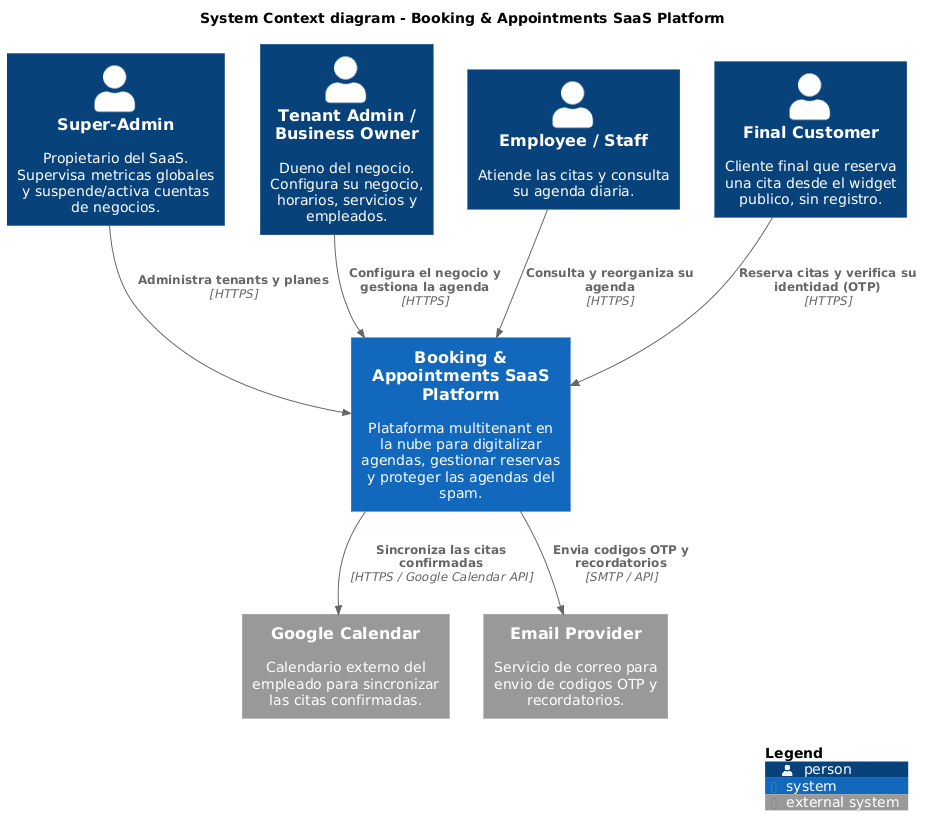

The diagram above was rendered by PlantUML. Its source (embedded in the PNG):
@startuml
' =====================================================================
' C4 Model - Level 1: System Context
' Sistema SaaS Multitenant de Gestion de Reservas y Citas (MVP)
' Etiquetas en ingles, descripciones en espanol.
' =====================================================================
!include https://raw.githubusercontent.com/plantuml-stdlib/C4-PlantUML/master/C4_Context.puml

title System Context diagram - Booking & Appointments SaaS Platform

Person(superAdmin, "Super-Admin", "Propietario del SaaS. Supervisa metricas globales y suspende/activa cuentas de negocios.")
Person(tenantAdmin, "Tenant Admin / Business Owner", "Dueno del negocio. Configura su negocio, horarios, servicios y empleados.")
Person(employee, "Employee / Staff", "Atiende las citas y consulta su agenda diaria.")
Person(customer, "Final Customer", "Cliente final que reserva una cita desde el widget publico, sin registro.")

System(bookingPlatform, "Booking & Appointments SaaS Platform", "Plataforma multitenant en la nube para digitalizar agendas, gestionar reservas y proteger las agendas del spam.")

System_Ext(googleCalendar, "Google Calendar", "Calendario externo del empleado para sincronizar las citas confirmadas.")
System_Ext(emailProvider, "Email Provider", "Servicio de correo para envio de codigos OTP y recordatorios.")

Rel(customer, bookingPlatform, "Reserva citas y verifica su identidad (OTP)", "HTTPS")
Rel(tenantAdmin, bookingPlatform, "Configura el negocio y gestiona la agenda", "HTTPS")
Rel(employee, bookingPlatform, "Consulta y reorganiza su agenda", "HTTPS")
Rel(superAdmin, bookingPlatform, "Administra tenants y planes", "HTTPS")

Rel(bookingPlatform, googleCalendar, "Sincroniza las citas confirmadas", "HTTPS / Google Calendar API")
Rel(bookingPlatform, emailProvider, "Envia codigos OTP y recordatorios", "SMTP / API")

SHOW_LEGEND()
@enduml